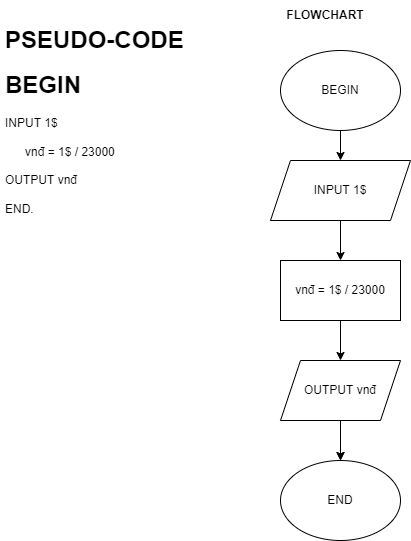

The diagram above was exported from draw.io. Its source (the exported page's mxGraphModel, read from the mxfile embedded in the PNG):
<mxGraphModel dx="1038" dy="521" grid="1" gridSize="10" guides="1" tooltips="1" connect="1" arrows="1" fold="1" page="1" pageScale="1" pageWidth="827" pageHeight="1169" math="0" shadow="0">
  <root>
    <mxCell id="WIyWlLk6GJQsqaUBKTNV-0" />
    <mxCell id="WIyWlLk6GJQsqaUBKTNV-1" parent="WIyWlLk6GJQsqaUBKTNV-0" />
    <mxCell id="csZawhUJFDGnt3izrcA3-68" value="BEGIN" style="ellipse;whiteSpace=wrap;html=1;" parent="WIyWlLk6GJQsqaUBKTNV-1" vertex="1">
      <mxGeometry x="320" y="390" width="120" height="80" as="geometry" />
    </mxCell>
    <mxCell id="csZawhUJFDGnt3izrcA3-70" value="" style="endArrow=classic;html=1;rounded=0;exitX=0.5;exitY=1;exitDx=0;exitDy=0;" parent="WIyWlLk6GJQsqaUBKTNV-1" source="csZawhUJFDGnt3izrcA3-68" target="csZawhUJFDGnt3izrcA3-71" edge="1">
      <mxGeometry width="50" height="50" relative="1" as="geometry">
        <mxPoint x="360" y="650" as="sourcePoint" />
        <mxPoint x="370" y="520" as="targetPoint" />
      </mxGeometry>
    </mxCell>
    <mxCell id="csZawhUJFDGnt3izrcA3-71" value="INPUT 1$" style="shape=parallelogram;perimeter=parallelogramPerimeter;whiteSpace=wrap;html=1;fixedSize=1;" parent="WIyWlLk6GJQsqaUBKTNV-1" vertex="1">
      <mxGeometry x="310" y="500" width="140" height="60" as="geometry" />
    </mxCell>
    <mxCell id="csZawhUJFDGnt3izrcA3-118" value="&lt;h1&gt;PSEUDO-CODE&lt;/h1&gt;&lt;h1&gt;BEGIN&lt;/h1&gt;&lt;div&gt;INPUT 1$&lt;/div&gt;&lt;div&gt;&lt;br&gt;&lt;/div&gt;&lt;div&gt;&amp;nbsp; &amp;nbsp; &amp;nbsp; vnđ = 1$ / 23000&lt;/div&gt;&lt;div&gt;&lt;br&gt;&lt;/div&gt;&lt;div&gt;OUTPUT vnđ&lt;/div&gt;&lt;div&gt;&lt;br&gt;&lt;/div&gt;&lt;div&gt;&lt;span&gt;END.&lt;/span&gt;&lt;br&gt;&lt;/div&gt;&lt;div&gt;&lt;br&gt;&lt;/div&gt;" style="text;html=1;strokeColor=none;fillColor=none;spacing=5;spacingTop=-20;whiteSpace=wrap;overflow=hidden;rounded=0;" parent="WIyWlLk6GJQsqaUBKTNV-1" vertex="1">
      <mxGeometry x="40" y="360" width="250" height="420" as="geometry" />
    </mxCell>
    <mxCell id="csZawhUJFDGnt3izrcA3-119" value="&lt;b&gt;FLOWCHART&lt;/b&gt;" style="text;html=1;strokeColor=none;fillColor=none;align=center;verticalAlign=middle;whiteSpace=wrap;rounded=0;" parent="WIyWlLk6GJQsqaUBKTNV-1" vertex="1">
      <mxGeometry x="335" y="340" width="60" height="30" as="geometry" />
    </mxCell>
    <mxCell id="JiVoMxDpyW51QNiF488P-24" value="" style="endArrow=classic;html=1;rounded=0;exitX=0.5;exitY=1;exitDx=0;exitDy=0;entryX=0.5;entryY=0;entryDx=0;entryDy=0;" edge="1" parent="WIyWlLk6GJQsqaUBKTNV-1" source="csZawhUJFDGnt3izrcA3-71">
      <mxGeometry width="50" height="50" relative="1" as="geometry">
        <mxPoint x="390" y="740" as="sourcePoint" />
        <mxPoint x="380" y="600" as="targetPoint" />
      </mxGeometry>
    </mxCell>
    <mxCell id="JiVoMxDpyW51QNiF488P-46" value="vnđ = 1$ / 23000" style="rounded=0;whiteSpace=wrap;html=1;" vertex="1" parent="WIyWlLk6GJQsqaUBKTNV-1">
      <mxGeometry x="320" y="600" width="120" height="60" as="geometry" />
    </mxCell>
    <mxCell id="JiVoMxDpyW51QNiF488P-47" value="OUTPUT vnđ" style="shape=parallelogram;perimeter=parallelogramPerimeter;whiteSpace=wrap;html=1;fixedSize=1;" vertex="1" parent="WIyWlLk6GJQsqaUBKTNV-1">
      <mxGeometry x="320" y="700" width="120" height="60" as="geometry" />
    </mxCell>
    <mxCell id="JiVoMxDpyW51QNiF488P-48" value="" style="endArrow=classic;html=1;rounded=0;exitX=0.5;exitY=1;exitDx=0;exitDy=0;entryX=0.5;entryY=0;entryDx=0;entryDy=0;" edge="1" parent="WIyWlLk6GJQsqaUBKTNV-1" source="JiVoMxDpyW51QNiF488P-46" target="JiVoMxDpyW51QNiF488P-47">
      <mxGeometry width="50" height="50" relative="1" as="geometry">
        <mxPoint x="530" y="550" as="sourcePoint" />
        <mxPoint x="580" y="500" as="targetPoint" />
      </mxGeometry>
    </mxCell>
    <mxCell id="JiVoMxDpyW51QNiF488P-49" value="END" style="ellipse;whiteSpace=wrap;html=1;" vertex="1" parent="WIyWlLk6GJQsqaUBKTNV-1">
      <mxGeometry x="320" y="800" width="120" height="80" as="geometry" />
    </mxCell>
    <mxCell id="JiVoMxDpyW51QNiF488P-50" value="" style="endArrow=classic;html=1;rounded=0;entryX=0.5;entryY=0;entryDx=0;entryDy=0;" edge="1" parent="WIyWlLk6GJQsqaUBKTNV-1" target="JiVoMxDpyW51QNiF488P-49">
      <mxGeometry width="50" height="50" relative="1" as="geometry">
        <mxPoint x="380" y="790" as="sourcePoint" />
        <mxPoint x="430" y="740" as="targetPoint" />
      </mxGeometry>
    </mxCell>
    <mxCell id="JiVoMxDpyW51QNiF488P-51" value="" style="endArrow=classic;html=1;rounded=0;exitX=0.5;exitY=1;exitDx=0;exitDy=0;" edge="1" parent="WIyWlLk6GJQsqaUBKTNV-1" source="JiVoMxDpyW51QNiF488P-47" target="JiVoMxDpyW51QNiF488P-49">
      <mxGeometry width="50" height="50" relative="1" as="geometry">
        <mxPoint x="530" y="750" as="sourcePoint" />
        <mxPoint x="580" y="700" as="targetPoint" />
      </mxGeometry>
    </mxCell>
  </root>
</mxGraphModel>